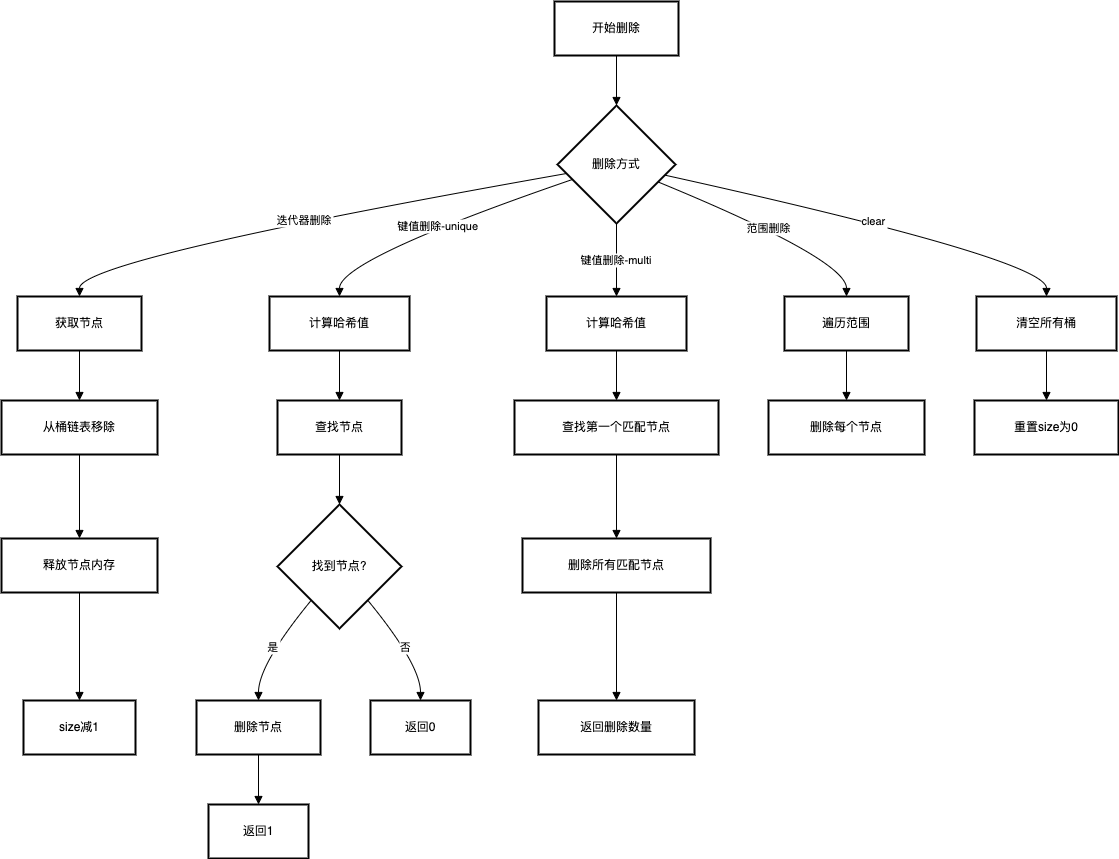

The diagram above was exported from draw.io. Its source (the exported page's mxGraphModel, read from the mxfile embedded in the PNG):
<mxGraphModel dx="1892" dy="1172" grid="1" gridSize="10" guides="1" tooltips="1" connect="1" arrows="1" fold="1" page="1" pageScale="1" pageWidth="827" pageHeight="1169" math="0" shadow="0">
  <root>
    <mxCell id="0" />
    <mxCell id="1" parent="0" />
    <mxCell id="orSn82zoypptq_LXvKSR-1930" value="开始删除" style="whiteSpace=wrap;strokeWidth=2;" vertex="1" parent="1">
      <mxGeometry x="573" y="20" width="124" height="54" as="geometry" />
    </mxCell>
    <mxCell id="orSn82zoypptq_LXvKSR-1931" value="删除方式" style="rhombus;strokeWidth=2;whiteSpace=wrap;" vertex="1" parent="1">
      <mxGeometry x="576" y="124" width="118" height="118" as="geometry" />
    </mxCell>
    <mxCell id="orSn82zoypptq_LXvKSR-1932" value="获取节点" style="whiteSpace=wrap;strokeWidth=2;" vertex="1" parent="1">
      <mxGeometry x="36" y="315" width="124" height="54" as="geometry" />
    </mxCell>
    <mxCell id="orSn82zoypptq_LXvKSR-1933" value="从桶链表移除" style="whiteSpace=wrap;strokeWidth=2;" vertex="1" parent="1">
      <mxGeometry x="20" y="419" width="156" height="54" as="geometry" />
    </mxCell>
    <mxCell id="orSn82zoypptq_LXvKSR-1934" value="释放节点内存" style="whiteSpace=wrap;strokeWidth=2;" vertex="1" parent="1">
      <mxGeometry x="20" y="557" width="156" height="54" as="geometry" />
    </mxCell>
    <mxCell id="orSn82zoypptq_LXvKSR-1935" value="size减1" style="whiteSpace=wrap;strokeWidth=2;" vertex="1" parent="1">
      <mxGeometry x="42" y="719" width="112" height="54" as="geometry" />
    </mxCell>
    <mxCell id="orSn82zoypptq_LXvKSR-1936" value="计算哈希值" style="whiteSpace=wrap;strokeWidth=2;" vertex="1" parent="1">
      <mxGeometry x="288" y="315" width="140" height="54" as="geometry" />
    </mxCell>
    <mxCell id="orSn82zoypptq_LXvKSR-1937" value="查找节点" style="whiteSpace=wrap;strokeWidth=2;" vertex="1" parent="1">
      <mxGeometry x="296" y="419" width="124" height="54" as="geometry" />
    </mxCell>
    <mxCell id="orSn82zoypptq_LXvKSR-1938" value="找到节点?" style="rhombus;strokeWidth=2;whiteSpace=wrap;" vertex="1" parent="1">
      <mxGeometry x="296" y="523" width="124" height="124" as="geometry" />
    </mxCell>
    <mxCell id="orSn82zoypptq_LXvKSR-1939" value="删除节点" style="whiteSpace=wrap;strokeWidth=2;" vertex="1" parent="1">
      <mxGeometry x="215" y="719" width="124" height="54" as="geometry" />
    </mxCell>
    <mxCell id="orSn82zoypptq_LXvKSR-1940" value="返回0" style="whiteSpace=wrap;strokeWidth=2;" vertex="1" parent="1">
      <mxGeometry x="389" y="719" width="100" height="54" as="geometry" />
    </mxCell>
    <mxCell id="orSn82zoypptq_LXvKSR-1941" value="返回1" style="whiteSpace=wrap;strokeWidth=2;" vertex="1" parent="1">
      <mxGeometry x="227" y="823" width="100" height="54" as="geometry" />
    </mxCell>
    <mxCell id="orSn82zoypptq_LXvKSR-1942" value="计算哈希值" style="whiteSpace=wrap;strokeWidth=2;" vertex="1" parent="1">
      <mxGeometry x="565" y="315" width="140" height="54" as="geometry" />
    </mxCell>
    <mxCell id="orSn82zoypptq_LXvKSR-1943" value="查找第一个匹配节点" style="whiteSpace=wrap;strokeWidth=2;" vertex="1" parent="1">
      <mxGeometry x="533" y="419" width="204" height="54" as="geometry" />
    </mxCell>
    <mxCell id="orSn82zoypptq_LXvKSR-1944" value="删除所有匹配节点" style="whiteSpace=wrap;strokeWidth=2;" vertex="1" parent="1">
      <mxGeometry x="541" y="557" width="188" height="54" as="geometry" />
    </mxCell>
    <mxCell id="orSn82zoypptq_LXvKSR-1945" value="返回删除数量" style="whiteSpace=wrap;strokeWidth=2;" vertex="1" parent="1">
      <mxGeometry x="557" y="719" width="156" height="54" as="geometry" />
    </mxCell>
    <mxCell id="orSn82zoypptq_LXvKSR-1946" value="遍历范围" style="whiteSpace=wrap;strokeWidth=2;" vertex="1" parent="1">
      <mxGeometry x="803" y="315" width="124" height="54" as="geometry" />
    </mxCell>
    <mxCell id="orSn82zoypptq_LXvKSR-1947" value="删除每个节点" style="whiteSpace=wrap;strokeWidth=2;" vertex="1" parent="1">
      <mxGeometry x="787" y="419" width="156" height="54" as="geometry" />
    </mxCell>
    <mxCell id="orSn82zoypptq_LXvKSR-1948" value="清空所有桶" style="whiteSpace=wrap;strokeWidth=2;" vertex="1" parent="1">
      <mxGeometry x="995" y="315" width="140" height="54" as="geometry" />
    </mxCell>
    <mxCell id="orSn82zoypptq_LXvKSR-1949" value="重置size为0" style="whiteSpace=wrap;strokeWidth=2;" vertex="1" parent="1">
      <mxGeometry x="993" y="419" width="144" height="54" as="geometry" />
    </mxCell>
    <mxCell id="orSn82zoypptq_LXvKSR-1950" value="" style="curved=1;startArrow=none;endArrow=block;exitX=0.5;exitY=1;entryX=0.5;entryY=0;rounded=0;" edge="1" parent="1" source="orSn82zoypptq_LXvKSR-1930" target="orSn82zoypptq_LXvKSR-1931">
      <mxGeometry relative="1" as="geometry">
        <Array as="points" />
      </mxGeometry>
    </mxCell>
    <mxCell id="orSn82zoypptq_LXvKSR-1951" value="迭代器删除" style="curved=1;startArrow=none;endArrow=block;exitX=0;exitY=0.59;entryX=0.5;entryY=-0.01;rounded=0;" edge="1" parent="1" source="orSn82zoypptq_LXvKSR-1931" target="orSn82zoypptq_LXvKSR-1932">
      <mxGeometry relative="1" as="geometry">
        <Array as="points">
          <mxPoint x="98" y="278" />
        </Array>
      </mxGeometry>
    </mxCell>
    <mxCell id="orSn82zoypptq_LXvKSR-1952" value="" style="curved=1;startArrow=none;endArrow=block;exitX=0.5;exitY=0.99;entryX=0.5;entryY=-0.01;rounded=0;" edge="1" parent="1" source="orSn82zoypptq_LXvKSR-1932" target="orSn82zoypptq_LXvKSR-1933">
      <mxGeometry relative="1" as="geometry">
        <Array as="points" />
      </mxGeometry>
    </mxCell>
    <mxCell id="orSn82zoypptq_LXvKSR-1953" value="" style="curved=1;startArrow=none;endArrow=block;exitX=0.5;exitY=0.99;entryX=0.5;entryY=0.01;rounded=0;" edge="1" parent="1" source="orSn82zoypptq_LXvKSR-1933" target="orSn82zoypptq_LXvKSR-1934">
      <mxGeometry relative="1" as="geometry">
        <Array as="points" />
      </mxGeometry>
    </mxCell>
    <mxCell id="orSn82zoypptq_LXvKSR-1954" value="" style="curved=1;startArrow=none;endArrow=block;exitX=0.5;exitY=1.01;entryX=0.5;entryY=0;rounded=0;" edge="1" parent="1" source="orSn82zoypptq_LXvKSR-1934" target="orSn82zoypptq_LXvKSR-1935">
      <mxGeometry relative="1" as="geometry">
        <Array as="points" />
      </mxGeometry>
    </mxCell>
    <mxCell id="orSn82zoypptq_LXvKSR-1955" value="键值删除-unique" style="curved=1;startArrow=none;endArrow=block;exitX=0;exitY=0.67;entryX=0.5;entryY=-0.01;rounded=0;" edge="1" parent="1" source="orSn82zoypptq_LXvKSR-1931" target="orSn82zoypptq_LXvKSR-1936">
      <mxGeometry relative="1" as="geometry">
        <Array as="points">
          <mxPoint x="358" y="278" />
        </Array>
      </mxGeometry>
    </mxCell>
    <mxCell id="orSn82zoypptq_LXvKSR-1956" value="" style="curved=1;startArrow=none;endArrow=block;exitX=0.5;exitY=0.99;entryX=0.5;entryY=-0.01;rounded=0;" edge="1" parent="1" source="orSn82zoypptq_LXvKSR-1936" target="orSn82zoypptq_LXvKSR-1937">
      <mxGeometry relative="1" as="geometry">
        <Array as="points" />
      </mxGeometry>
    </mxCell>
    <mxCell id="orSn82zoypptq_LXvKSR-1957" value="" style="curved=1;startArrow=none;endArrow=block;exitX=0.5;exitY=0.99;entryX=0.5;entryY=0;rounded=0;" edge="1" parent="1" source="orSn82zoypptq_LXvKSR-1937" target="orSn82zoypptq_LXvKSR-1938">
      <mxGeometry relative="1" as="geometry">
        <Array as="points" />
      </mxGeometry>
    </mxCell>
    <mxCell id="orSn82zoypptq_LXvKSR-1958" value="是" style="curved=1;startArrow=none;endArrow=block;exitX=0.09;exitY=0.99;entryX=0.5;entryY=0;rounded=0;" edge="1" parent="1" source="orSn82zoypptq_LXvKSR-1938" target="orSn82zoypptq_LXvKSR-1939">
      <mxGeometry relative="1" as="geometry">
        <Array as="points">
          <mxPoint x="277" y="683" />
        </Array>
      </mxGeometry>
    </mxCell>
    <mxCell id="orSn82zoypptq_LXvKSR-1959" value="否" style="curved=1;startArrow=none;endArrow=block;exitX=0.91;exitY=0.99;entryX=0.5;entryY=0;rounded=0;" edge="1" parent="1" source="orSn82zoypptq_LXvKSR-1938" target="orSn82zoypptq_LXvKSR-1940">
      <mxGeometry relative="1" as="geometry">
        <Array as="points">
          <mxPoint x="439" y="683" />
        </Array>
      </mxGeometry>
    </mxCell>
    <mxCell id="orSn82zoypptq_LXvKSR-1960" value="" style="curved=1;startArrow=none;endArrow=block;exitX=0.5;exitY=1;entryX=0.5;entryY=0;rounded=0;" edge="1" parent="1" source="orSn82zoypptq_LXvKSR-1939" target="orSn82zoypptq_LXvKSR-1941">
      <mxGeometry relative="1" as="geometry">
        <Array as="points" />
      </mxGeometry>
    </mxCell>
    <mxCell id="orSn82zoypptq_LXvKSR-1961" value="键值删除-multi" style="curved=1;startArrow=none;endArrow=block;exitX=0.5;exitY=1;entryX=0.5;entryY=-0.01;rounded=0;" edge="1" parent="1" source="orSn82zoypptq_LXvKSR-1931" target="orSn82zoypptq_LXvKSR-1942">
      <mxGeometry relative="1" as="geometry">
        <Array as="points" />
      </mxGeometry>
    </mxCell>
    <mxCell id="orSn82zoypptq_LXvKSR-1962" value="" style="curved=1;startArrow=none;endArrow=block;exitX=0.5;exitY=0.99;entryX=0.5;entryY=-0.01;rounded=0;" edge="1" parent="1" source="orSn82zoypptq_LXvKSR-1942" target="orSn82zoypptq_LXvKSR-1943">
      <mxGeometry relative="1" as="geometry">
        <Array as="points" />
      </mxGeometry>
    </mxCell>
    <mxCell id="orSn82zoypptq_LXvKSR-1963" value="" style="curved=1;startArrow=none;endArrow=block;exitX=0.5;exitY=0.99;entryX=0.5;entryY=0.01;rounded=0;" edge="1" parent="1" source="orSn82zoypptq_LXvKSR-1943" target="orSn82zoypptq_LXvKSR-1944">
      <mxGeometry relative="1" as="geometry">
        <Array as="points" />
      </mxGeometry>
    </mxCell>
    <mxCell id="orSn82zoypptq_LXvKSR-1964" value="" style="curved=1;startArrow=none;endArrow=block;exitX=0.5;exitY=1.01;entryX=0.5;entryY=0;rounded=0;" edge="1" parent="1" source="orSn82zoypptq_LXvKSR-1944" target="orSn82zoypptq_LXvKSR-1945">
      <mxGeometry relative="1" as="geometry">
        <Array as="points" />
      </mxGeometry>
    </mxCell>
    <mxCell id="orSn82zoypptq_LXvKSR-1965" value="范围删除" style="curved=1;startArrow=none;endArrow=block;exitX=1;exitY=0.71;entryX=0.5;entryY=-0.01;rounded=0;" edge="1" parent="1" source="orSn82zoypptq_LXvKSR-1931" target="orSn82zoypptq_LXvKSR-1946">
      <mxGeometry relative="1" as="geometry">
        <Array as="points">
          <mxPoint x="865" y="278" />
        </Array>
      </mxGeometry>
    </mxCell>
    <mxCell id="orSn82zoypptq_LXvKSR-1966" value="" style="curved=1;startArrow=none;endArrow=block;exitX=0.5;exitY=0.99;entryX=0.5;entryY=-0.01;rounded=0;" edge="1" parent="1" source="orSn82zoypptq_LXvKSR-1946" target="orSn82zoypptq_LXvKSR-1947">
      <mxGeometry relative="1" as="geometry">
        <Array as="points" />
      </mxGeometry>
    </mxCell>
    <mxCell id="orSn82zoypptq_LXvKSR-1967" value="clear" style="curved=1;startArrow=none;endArrow=block;exitX=1;exitY=0.61;entryX=0.5;entryY=-0.01;rounded=0;" edge="1" parent="1" source="orSn82zoypptq_LXvKSR-1931" target="orSn82zoypptq_LXvKSR-1948">
      <mxGeometry relative="1" as="geometry">
        <Array as="points">
          <mxPoint x="1065" y="278" />
        </Array>
      </mxGeometry>
    </mxCell>
    <mxCell id="orSn82zoypptq_LXvKSR-1968" value="" style="curved=1;startArrow=none;endArrow=block;exitX=0.5;exitY=0.99;entryX=0.5;entryY=-0.01;rounded=0;" edge="1" parent="1" source="orSn82zoypptq_LXvKSR-1948" target="orSn82zoypptq_LXvKSR-1949">
      <mxGeometry relative="1" as="geometry">
        <Array as="points" />
      </mxGeometry>
    </mxCell>
  </root>
</mxGraphModel>